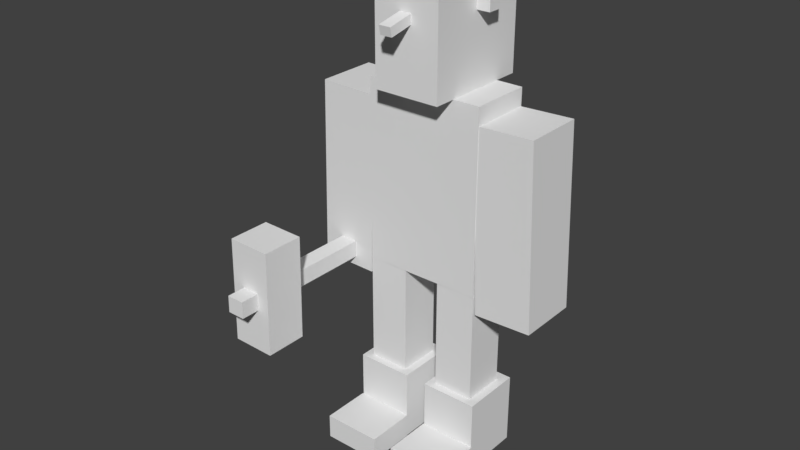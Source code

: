 # Source: castle_guard.blend  (saved by Blender 2.78.0; exported with 4.5.12 LTS)
import bpy
from mathutils import Matrix  # noqa: F401  (used for matrix-valued properties, if any)

bpy.ops.wm.read_factory_settings(use_empty=True)
scene = bpy.context.scene
scene.name = 'Scene'

# ---- collections
col_collection_1 = bpy.data.collections.new('Collection 1'); scene.collection.children.link(col_collection_1)

# ---- materials (node trees are filled in below, after node groups)
mat_material_001 = bpy.data.materials.new('Material.001')
mat_material_001.alpha_threshold = 0.0
mat_material_001.use_transparent_shadow = False
mat_material_001.roughness = 0.5

# ---- material node trees

# ---- world
world_world = bpy.data.worlds.new('World'); scene.world = world_world
world_world.color = (0.05088, 0.05088, 0.05088)
world_world.use_sun_shadow = False
world_world.sun_shadow_jitter_overblur = 0.0
world_world.cycles.sampling_method = 'MANUAL'

# ---- meshes
me_cube_020 = bpy.data.meshes.new('Cube.020')
me_cube_020.from_pydata([(-0.5681, -0.6333, -1.038), (-0.5681, -0.6333, 1.038), (-0.5681, 0.6333, -1.038), (-0.5681, 0.6333, 1.038), (0.5681, -0.6333, -1.038), (0.5681, -0.6333, 1.038), (0.5681, 0.6333, -1.038), (0.5681, 0.6333, 1.038)], [], [(1, 3, 2, 0), (3, 7, 6, 2), (7, 5, 4, 6), (5, 1, 0, 4), (0, 2, 6, 4), (5, 7, 3, 1)])
_uv = me_cube_020.uv_layers.new(name='UVMap')
_uv.uv.foreach_set('vector', [0.2029, 0.4373, 0.1879, 0.4373, 0.1879, 0.3756, 0.2029, 0.3756, 0.2349, 0.3756, 0.2499, 0.3756, 0.2499, 0.4373, 0.2349, 0.4373, 0.2343, 0.4373, 0.2192, 0.4373, 0.2192, 0.3756, 0.2343, 0.3756, 0.2036, 0.3756, 0.2186, 0.3756, 0.2186, 0.4373, 0.2036, 0.4373, 0.2192, 0.4384, 0.2343, 0.4384, 0.2343, 0.4686, 0.2192, 0.4686, 0.2036, 0.4381, 0.2186, 0.4381, 0.2186, 0.4686, 0.2036, 0.4686])
me_cube_020.use_remesh_preserve_volume = False
me_cube_020.use_remesh_preserve_attributes = False
me_cube_020.use_mirror_vertex_groups = False
me_cube_020.update()
me_cube_019 = bpy.data.meshes.new('Cube.019')
me_cube_019.from_pydata([(-2.801, -2.387, -1.187), (-2.801, -2.387, 1.187), (-2.801, 2.387, -1.187), (-2.801, 2.387, 1.187), (2.801, -2.387, -1.187), (2.801, -2.387, 1.187), (2.801, 2.387, -1.187), (2.801, 2.387, 1.187)], [], [(1, 3, 2, 0), (3, 7, 6, 2), (7, 5, 4, 6), (5, 1, 0, 4), (0, 2, 6, 4), (5, 7, 3, 1)])
_uv = me_cube_019.uv_layers.new(name='UVMap')
_uv.uv.foreach_set('vector', [0.7967, 0.6247, 0.7505, 0.6247, 0.7505, 0.5634, 0.7967, 0.5634, 0.9684, 0.6247, 0.9068, 0.6247, 0.9068, 0.5634, 0.9684, 0.5634, 0.9059, 0.6247, 0.86, 0.6247, 0.86, 0.5634, 0.9059, 0.5634, 0.8592, 0.6247, 0.7975, 0.6247, 0.7975, 0.5634, 0.8592, 0.5634, 0.9213, 0.7177, 0.8596, 0.7177, 0.8596, 0.6267, 0.9213, 0.6267, 0.8585, 0.6261, 0.8585, 0.7182, 0.7978, 0.7182, 0.7978, 0.6261])
me_cube_019.use_remesh_preserve_volume = False
me_cube_019.use_remesh_preserve_attributes = False
me_cube_019.use_mirror_vertex_groups = False
me_cube_019.update()
me_cube_018 = bpy.data.meshes.new('Cube.018')
me_cube_018.from_pydata([(-1.317, -1.417, -1.67), (-1.317, -1.417, 1.67), (-1.317, 1.417, -1.67), (-1.317, 1.417, 1.67), (1.317, -1.417, -1.67), (1.317, -1.417, 1.67), (1.317, 1.417, -1.67), (1.317, 1.417, 1.67)], [], [(1, 3, 2, 0), (3, 7, 6, 2), (7, 5, 4, 6), (5, 1, 0, 4), (0, 2, 6, 4), (5, 7, 3, 1)])
_uv = me_cube_018.uv_layers.new(name='UVMap')
_uv.uv.foreach_set('vector', [0.8125, 0.8741, 0.7508, 0.8741, 0.7508, 0.7194, 0.8125, 0.7194, 0.9999, 0.8747, 0.9382, 0.8747, 0.9382, 0.72, 0.9999, 0.72, 0.9375, 0.8741, 0.8757, 0.8741, 0.8757, 0.7194, 0.9375, 0.7194, 0.8748, 0.8741, 0.8131, 0.8741, 0.8131, 0.7194, 0.8748, 0.7194, 0.9371, 0.9991, 0.8754, 0.9991, 0.8754, 0.8764, 0.9371, 0.8764, 0.8748, 0.9991, 0.8131, 0.9991, 0.8131, 0.8764, 0.8748, 0.8764])
me_cube_018.materials.append(mat_material_001)
me_cube_018.use_remesh_preserve_volume = False
me_cube_018.use_remesh_preserve_attributes = False
me_cube_018.use_mirror_vertex_groups = False
me_cube_018.update()
me_cube_017 = bpy.data.meshes.new('Cube.017')
me_cube_017.from_pydata([(0.2074, 0.219, -0.9221), (0.2074, -0.219, -0.9221), (-0.2074, -0.219, -0.9221), (-0.2074, 0.219, -0.9221), (0.2074, 0.219, 0.9221), (0.2074, -0.219, 0.9221), (-0.2074, -0.219, 0.9221), (-0.2074, 0.219, 0.9221)], [], [(0, 1, 2, 3), (4, 7, 6, 5), (0, 4, 5, 1), (1, 5, 6, 2), (2, 6, 7, 3), (4, 0, 3, 7)])
_uv = me_cube_017.uv_layers.new(name='UVMap')
_uv.uv.foreach_set('vector', [0.0928, 0.3766, 0.0928, 0.4676, 0.04775, 0.4676, 0.04775, 0.3766, 0.0928, 0.3756, 0.0928, 0.4676, 0.04775, 0.4676, 0.04775, 0.3756, 0.1396, 0.000585, 0.1396, 0.3731, 0.0945, 0.3731, 0.0945, 0.000585, 0.0928, 0.000585, 0.0928, 0.3731, 0.04775, 0.3731, 0.04775, 0.000585, 0.04604, 0.000585, 0.04604, 0.3731, 0.0009947, 0.3731, 0.0009947, 0.000585, 0.1863, 0.000585, 0.1863, 0.3731, 0.1413, 0.3731, 0.1413, 0.000585])
me_cube_017.materials.append(None)
me_cube_017.use_remesh_preserve_volume = False
me_cube_017.use_remesh_preserve_attributes = False
me_cube_017.use_mirror_vertex_groups = False
me_cube_017.update()
me_cube_016 = bpy.data.meshes.new('Cube.016')
me_cube_016.from_pydata([(0.2908, 0.3097, -0.9182), (0.2946, -0.3097, -0.9182), (-0.2908, -0.3097, -0.9182), (-0.2946, 0.3097, -0.9182), (0.2908, 0.3097, 0.9182), (0.2946, -0.3097, 0.9182), (-0.2908, -0.3097, 0.9182), (-0.2946, 0.3097, 0.9182)], [], [(0, 1, 2, 3), (4, 7, 6, 5), (0, 4, 5, 1), (1, 5, 6, 2), (2, 6, 7, 3), (4, 0, 3, 7)])
_uv = me_cube_016.uv_layers.new(name='UVMap')
_uv.uv.foreach_set('vector', [0.937, 0.3765, 0.937, 0.4985, 0.876, 0.4985, 0.876, 0.3765, 0.8737, 0.3757, 0.8737, 0.4993, 0.8127, 0.4993, 0.8127, 0.3757, 0.9374, 0.0006781, 0.9374, 0.3743, 0.8764, 0.3743, 0.8764, 0.0006781, 0.8745, 0.0006781, 0.8745, 0.3743, 0.8135, 0.3743, 0.8135, 0.0006781, 0.8116, 0.0006781, 0.8116, 0.3743, 0.7506, 0.3743, 0.7506, 0.0006781, 0.9385, 0.3743, 0.9385, 0.0006781, 0.9995, 0.0006781, 0.9995, 0.3743])
me_cube_016.materials.append(None)
me_cube_016.use_remesh_preserve_volume = False
me_cube_016.use_remesh_preserve_attributes = False
me_cube_016.use_mirror_vertex_groups = False
me_cube_016.update()
me_cube_014 = bpy.data.meshes.new('Cube.014')
me_cube_014.from_pydata([(0.2148, 0.2109, -0.5307), (0.2148, -0.2109, -0.5307), (-0.2148, -0.2109, -0.5307), (-0.2148, 0.2109, -0.5307), (0.2148, 0.2109, 0.5307), (0.2148, -0.2109, 0.5307), (-0.2148, -0.2109, 0.5307), (-0.2148, 0.2109, 0.5307)], [], [(0, 1, 2, 3), (4, 7, 6, 5), (0, 4, 5, 1), (1, 5, 6, 2), (2, 6, 7, 3), (4, 0, 3, 7)])
_uv = me_cube_014.uv_layers.new(name='UVMap')
_uv.uv.foreach_set('vector', [0.2821, 0.3108, 0.2821, 0.2192, 0.3279, 0.2192, 0.3279, 0.3108, 0.2353, 0.3108, 0.2353, 0.2205, 0.2811, 0.2205, 0.2811, 0.3108, 0.2825, 0.2165, 0.2825, 0.0003233, 0.3284, 0.0003233, 0.3284, 0.2165, 0.2353, 0.2165, 0.2353, 0.0003233, 0.2811, 0.0003233, 0.2811, 0.2165, 0.1884, 0.2165, 0.1884, 0.0003233, 0.2342, 0.0003233, 0.2342, 0.2165, 0.3289, 0.2165, 0.3289, 0.0003233, 0.3747, 0.0003233, 0.3747, 0.2165])
me_cube_014.materials.append(None)
me_cube_014.use_remesh_preserve_volume = False
me_cube_014.use_remesh_preserve_attributes = False
me_cube_014.use_mirror_vertex_groups = False
me_cube_014.update()
me_cube_009 = bpy.data.meshes.new('Cube.009')
me_cube_009.from_pydata([(0.6003, 0.3148, -0.9221), (0.6003, -0.3148, -0.9221), (-0.6003, -0.3148, -0.9221), (-0.6003, 0.3148, -0.9221), (0.6003, 0.3148, 0.9221), (0.6003, -0.3148, 0.9221), (-0.6003, -0.3148, 0.9221), (-0.6003, 0.3148, 0.9221)], [], [(0, 1, 2, 3), (4, 7, 6, 5), (0, 4, 5, 1), (1, 5, 6, 2), (2, 6, 7, 3), (4, 0, 3, 7)])
_uv = me_cube_009.uv_layers.new(name='UVMap')
_uv.uv.foreach_set('vector', [0.6868, 0.3768, 0.6868, 0.4977, 0.563, 0.4977, 0.563, 0.3768, 0.5624, 0.4978, 0.4384, 0.4978, 0.4384, 0.3767, 0.5624, 0.3767, 0.6242, 0.000117, 0.6242, 0.3724, 0.5634, 0.3724, 0.5634, 0.000117, 0.5622, 0.000117, 0.5622, 0.3724, 0.4384, 0.3724, 0.4384, 0.000117, 0.4367, 0.000117, 0.4367, 0.3724, 0.3759, 0.3724, 0.3759, 0.000117, 0.6259, 0.3724, 0.6259, 0.000117, 0.7497, 0.000117, 0.7497, 0.3724])
me_cube_009.materials.append(None)
me_cube_009.use_remesh_preserve_volume = False
me_cube_009.use_remesh_preserve_attributes = False
me_cube_009.use_mirror_vertex_groups = False
me_cube_009.update()
me_cube_008 = bpy.data.meshes.new('Cube.008')
me_cube_008.from_pydata([(-0.336, -0.5512, -0.6756), (-0.336, -0.5512, 0.6756), (-0.336, 0.5512, -0.6756), (-0.336, 0.5512, 0.6756), (0.336, -0.5512, -0.6756), (0.336, -0.5512, 0.6756), (0.336, 0.5512, -0.6756), (0.336, 0.5512, 0.6756)], [], [(1, 3, 2, 0), (3, 7, 6, 2), (7, 5, 4, 6), (5, 1, 0, 4), (0, 2, 6, 4), (5, 7, 3, 1)])
_uv = me_cube_008.uv_layers.new(name='UVMap')
_uv.uv.foreach_set('vector', [0.1085, 0.7807, 0.0006142, 0.7807, 0.0006142, 0.5007, 0.1085, 0.5007, 0.3435, 0.7807, 0.2815, 0.7807, 0.2815, 0.5007, 0.3435, 0.5007, 0.2803, 0.7807, 0.173, 0.7807, 0.173, 0.5007, 0.2803, 0.5007, 0.1718, 0.7807, 0.1097, 0.7807, 0.1097, 0.5007, 0.1718, 0.5007, 0.2343, 0.9992, 0.1724, 0.9992, 0.1724, 0.7824, 0.2343, 0.7824, 0.1715, 0.7833, 0.1715, 0.9996, 0.11, 0.9996, 0.11, 0.7833])
me_cube_008.use_remesh_preserve_volume = False
me_cube_008.use_remesh_preserve_attributes = False
me_cube_008.use_mirror_vertex_groups = False
me_cube_008.update()
me_cube_006 = bpy.data.meshes.new('Cube.006')
me_cube_006.from_pydata([(-0.5681, -0.6333, -1.038), (-0.5681, -0.6333, 1.038), (-0.5681, 0.6333, -1.038), (-0.5681, 0.6333, 1.038), (0.5681, -0.6333, -1.038), (0.5681, -0.6333, 1.038), (0.5681, 0.6333, -1.038), (0.5681, 0.6333, 1.038)], [], [(1, 3, 2, 0), (3, 7, 6, 2), (7, 5, 4, 6), (5, 1, 0, 4), (0, 2, 6, 4), (5, 7, 3, 1)])
_uv = me_cube_006.uv_layers.new(name='UVMap')
_uv.uv.foreach_set('vector', [0.2029, 0.4373, 0.1879, 0.4373, 0.1879, 0.3756, 0.2029, 0.3756, 0.2349, 0.3756, 0.2499, 0.3756, 0.2499, 0.4373, 0.2349, 0.4373, 0.2343, 0.4373, 0.2192, 0.4373, 0.2192, 0.3756, 0.2343, 0.3756, 0.2036, 0.3756, 0.2186, 0.3756, 0.2186, 0.4373, 0.2036, 0.4373, 0.2192, 0.4384, 0.2343, 0.4384, 0.2343, 0.4686, 0.2192, 0.4686, 0.2036, 0.4381, 0.2186, 0.4381, 0.2186, 0.4686, 0.2036, 0.4686])
me_cube_006.use_remesh_preserve_volume = False
me_cube_006.use_remesh_preserve_attributes = False
me_cube_006.use_mirror_vertex_groups = False
me_cube_006.update()
me_cube_005 = bpy.data.meshes.new('Cube.005')
me_cube_005.from_pydata([(-2.134, -7.948, -1.608), (-2.134, -7.948, 1.608), (-2.134, 7.948, -1.608), (-2.134, 7.948, 1.608), (2.134, -7.948, -1.608), (2.134, -7.948, 1.608), (2.134, 7.948, -1.608), (2.134, 7.948, 1.608)], [], [(1, 3, 2, 0), (3, 7, 6, 2), (7, 5, 4, 6), (5, 1, 0, 4), (0, 2, 6, 4), (5, 7, 3, 1)])
_uv = me_cube_005.uv_layers.new(name='UVMap')
_uv.uv.foreach_set('vector', [0.2966, 0.3747, 0.2502, 0.3747, 0.2502, 0.3439, 0.2966, 0.3439, 0.3596, 0.344, 0.3749, 0.344, 0.3749, 0.3748, 0.3596, 0.3748, 0.3591, 0.3747, 0.3128, 0.3747, 0.3128, 0.3439, 0.3591, 0.3439, 0.2971, 0.3439, 0.3124, 0.3439, 0.3124, 0.3747, 0.2971, 0.3747, 0.328, 0.376, 0.328, 0.4684, 0.3129, 0.4684, 0.3129, 0.376, 0.3124, 0.3759, 0.3124, 0.4685, 0.2971, 0.4685, 0.2971, 0.3759])
_ca = me_cube_005.color_attributes.new('Col', 'BYTE_COLOR', 'CORNER')
_ca.data.foreach_set('color', [1.0, 1.0, 1.0, 1.0, 1.0, 1.0, 1.0, 1.0, 1.0, 1.0, 1.0, 1.0, 1.0, 1.0, 1.0, 1.0, 1.0, 1.0, 1.0, 1.0, 1.0, 1.0, 1.0, 1.0, 1.0, 1.0, 1.0, 1.0, 1.0, 1.0, 1.0, 1.0, 1.0, 1.0, 1.0, 1.0, 1.0, 1.0, 1.0, 1.0, 1.0, 1.0, 1.0, 1.0, 1.0, 1.0, 1.0, 1.0, 1.0, 1.0, 1.0, 1.0, 1.0, 1.0, 1.0, 1.0, 1.0, 1.0, 1.0, 1.0, 1.0, 1.0, 1.0, 1.0, 1.0, 1.0, 1.0, 1.0, 1.0, 1.0, 1.0, 1.0, 1.0, 1.0, 1.0, 1.0, 1.0, 1.0, 1.0, 1.0, 1.0, 1.0, 1.0, 1.0, 1.0, 1.0, 1.0, 1.0, 1.0, 1.0, 1.0, 1.0, 1.0, 1.0, 1.0, 1.0])
me_cube_005.use_remesh_preserve_volume = False
me_cube_005.use_remesh_preserve_attributes = False
me_cube_005.use_mirror_vertex_groups = False
me_cube_005.update()
me_cube_002 = bpy.data.meshes.new('Cube.002')
me_cube_002.from_pydata([(-0.8948, -11.9, -0.8718), (-0.8948, -11.9, 0.8718), (-0.8948, 11.9, -0.8718), (-0.8948, 11.9, 0.8718), (0.8948, -11.9, -0.8718), (0.8948, -11.9, 0.8718), (0.8948, 11.9, -0.8718), (0.8948, 11.9, 0.8718)], [], [(1, 3, 2, 0), (3, 7, 6, 2), (7, 5, 4, 6), (5, 1, 0, 4), (0, 2, 6, 4), (5, 7, 3, 1)])
_uv = me_cube_002.uv_layers.new(name='UVMap')
_uv.uv.foreach_set('vector', [0.6093, 0.5624, 0.3751, 0.5624, 0.3751, 0.5001, 0.6093, 0.5001, 0.9061, 0.5612, 0.8913, 0.5612, 0.8913, 0.5015, 0.9061, 0.5015, 0.8906, 0.5624, 0.6252, 0.5624, 0.6252, 0.5001, 0.8906, 0.5001, 0.625, 0.5624, 0.6095, 0.5624, 0.6095, 0.5001, 0.625, 0.5001, 0.6403, 0.5632, 0.6403, 0.999, 0.6252, 0.999, 0.6252, 0.5632, 0.6245, 0.5643, 0.6245, 0.9995, 0.6101, 0.9995, 0.6101, 0.5643])
me_cube_002.use_remesh_preserve_volume = False
me_cube_002.use_remesh_preserve_attributes = False
me_cube_002.use_mirror_vertex_groups = False
me_cube_002.update()
me_cube_001 = bpy.data.meshes.new('Cube.001')
me_cube_001.from_pydata([(-1.317, -1.417, -1.67), (-1.317, -1.417, 1.67), (-1.317, 1.417, -1.67), (-1.317, 1.417, 1.67), (1.317, -1.417, -1.67), (1.317, -1.417, 1.67), (1.317, 1.417, -1.67), (1.317, 1.417, 1.67)], [], [(1, 3, 2, 0), (3, 7, 6, 2), (7, 5, 4, 6), (5, 1, 0, 4), (0, 2, 6, 4), (5, 7, 3, 1)])
_uv = me_cube_001.uv_layers.new(name='UVMap')
_uv.uv.foreach_set('vector', [0.8125, 0.8741, 0.7508, 0.8741, 0.7508, 0.7194, 0.8125, 0.7194, 0.9999, 0.8747, 0.9382, 0.8747, 0.9382, 0.72, 0.9999, 0.72, 0.9375, 0.8741, 0.8757, 0.8741, 0.8757, 0.7194, 0.9375, 0.7194, 0.8748, 0.8741, 0.8131, 0.8741, 0.8131, 0.7194, 0.8748, 0.7194, 0.9371, 0.9991, 0.8754, 0.9991, 0.8754, 0.8764, 0.9371, 0.8764, 0.8748, 0.9991, 0.8131, 0.9991, 0.8131, 0.8764, 0.8748, 0.8764])
me_cube_001.materials.append(mat_material_001)
me_cube_001.use_remesh_preserve_volume = False
me_cube_001.use_remesh_preserve_attributes = False
me_cube_001.use_mirror_vertex_groups = False
me_cube_001.update()
me_cube_015 = bpy.data.meshes.new('Cube.015')
me_cube_015.from_pydata([(-2.801, -2.387, -1.187), (-2.801, -2.387, 1.187), (-2.801, 2.387, -1.187), (-2.801, 2.387, 1.187), (2.801, -2.387, -1.187), (2.801, -2.387, 1.187), (2.801, 2.387, -1.187), (2.801, 2.387, 1.187)], [], [(1, 3, 2, 0), (3, 7, 6, 2), (7, 5, 4, 6), (5, 1, 0, 4), (0, 2, 6, 4), (5, 7, 3, 1)])
_uv = me_cube_015.uv_layers.new(name='UVMap')
_uv.uv.foreach_set('vector', [0.7967, 0.6247, 0.7505, 0.6247, 0.7505, 0.5634, 0.7967, 0.5634, 0.9684, 0.6247, 0.9068, 0.6247, 0.9068, 0.5634, 0.9684, 0.5634, 0.9059, 0.6247, 0.86, 0.6247, 0.86, 0.5634, 0.9059, 0.5634, 0.8592, 0.6247, 0.7975, 0.6247, 0.7975, 0.5634, 0.8592, 0.5634, 0.9213, 0.7177, 0.8596, 0.7177, 0.8596, 0.6267, 0.9213, 0.6267, 0.8585, 0.6261, 0.8585, 0.7182, 0.7978, 0.7182, 0.7978, 0.6261])
me_cube_015.use_remesh_preserve_volume = False
me_cube_015.use_remesh_preserve_attributes = False
me_cube_015.use_mirror_vertex_groups = False
me_cube_015.update()
me_cube_012 = bpy.data.meshes.new('Cube.012')
me_cube_012.from_pydata([(0.2074, 0.219, -0.9221), (0.2074, -0.219, -0.9221), (-0.2074, -0.219, -0.9221), (-0.2074, 0.219, -0.9221), (0.2074, 0.219, 0.9221), (0.2074, -0.219, 0.9221), (-0.2074, -0.219, 0.9221), (-0.2074, 0.219, 0.9221)], [], [(0, 1, 2, 3), (4, 7, 6, 5), (0, 4, 5, 1), (1, 5, 6, 2), (2, 6, 7, 3), (4, 0, 3, 7)])
_uv = me_cube_012.uv_layers.new(name='UVMap')
_uv.uv.foreach_set('vector', [0.0928, 0.3766, 0.0928, 0.4676, 0.04775, 0.4676, 0.04775, 0.3766, 0.0928, 0.3756, 0.0928, 0.4676, 0.04775, 0.4676, 0.04775, 0.3756, 0.1396, 0.000585, 0.1396, 0.3731, 0.0945, 0.3731, 0.0945, 0.000585, 0.0928, 0.000585, 0.0928, 0.3731, 0.04775, 0.3731, 0.04775, 0.000585, 0.04604, 0.000585, 0.04604, 0.3731, 0.0009947, 0.3731, 0.0009947, 0.000585, 0.1863, 0.000585, 0.1863, 0.3731, 0.1413, 0.3731, 0.1413, 0.000585])
me_cube_012.materials.append(None)
me_cube_012.use_remesh_preserve_volume = False
me_cube_012.use_remesh_preserve_attributes = False
me_cube_012.use_mirror_vertex_groups = False
me_cube_012.update()
me_cube_007 = bpy.data.meshes.new('Cube.007')
me_cube_007.from_pydata([(0.2908, 0.3097, -0.9182), (0.2946, -0.3097, -0.9182), (-0.2908, -0.3097, -0.9182), (-0.2946, 0.3097, -0.9182), (0.2908, 0.3097, 0.9182), (0.2946, -0.3097, 0.9182), (-0.2908, -0.3097, 0.9182), (-0.2946, 0.3097, 0.9182)], [], [(0, 1, 2, 3), (4, 7, 6, 5), (0, 4, 5, 1), (1, 5, 6, 2), (2, 6, 7, 3), (4, 0, 3, 7)])
_uv = me_cube_007.uv_layers.new(name='UVMap')
_uv.uv.foreach_set('vector', [0.937, 0.3765, 0.937, 0.4985, 0.876, 0.4985, 0.876, 0.3765, 0.8737, 0.3757, 0.8737, 0.4993, 0.8127, 0.4993, 0.8127, 0.3757, 0.9374, 0.0006781, 0.9374, 0.3743, 0.8764, 0.3743, 0.8764, 0.0006781, 0.8745, 0.0006781, 0.8745, 0.3743, 0.8135, 0.3743, 0.8135, 0.0006781, 0.8116, 0.0006781, 0.8116, 0.3743, 0.7506, 0.3743, 0.7506, 0.0006781, 0.9385, 0.3743, 0.9385, 0.0006781, 0.9995, 0.0006781, 0.9995, 0.3743])
me_cube_007.materials.append(None)
me_cube_007.use_remesh_preserve_volume = False
me_cube_007.use_remesh_preserve_attributes = False
me_cube_007.use_mirror_vertex_groups = False
me_cube_007.update()
arm_armature = bpy.data.armatures.new('Armature')  # bones are not reproduced

# ---- objects
ob_armature = bpy.data.objects.new('Armature', arm_armature)
ob_ear_left = bpy.data.objects.new('Ear_Left', me_cube_020)
ob_shoe1right = bpy.data.objects.new('Shoe1Right', me_cube_019)
ob_shoe2right = bpy.data.objects.new('Shoe2Right', me_cube_018)
ob_leg_left = bpy.data.objects.new('Leg_Left', me_cube_017)
ob_arm_right = bpy.data.objects.new('Arm_Right', me_cube_016)
ob_hammer = bpy.data.objects.new('Hammer', me_cube_014)
ob_body = bpy.data.objects.new('Body', me_cube_009)
ob_head = bpy.data.objects.new('Head', me_cube_008)
ob_ear_right = bpy.data.objects.new('Ear_Right', me_cube_006)
ob_nose = bpy.data.objects.new('Nose', me_cube_005)
ob_handle = bpy.data.objects.new('Handle', me_cube_002)
ob_shoe2left = bpy.data.objects.new('Shoe2Left', me_cube_001)
ob_shoe1left = bpy.data.objects.new('Shoe1Left', me_cube_015)
ob_leg_right = bpy.data.objects.new('Leg_Right', me_cube_012)
ob_arm_left = bpy.data.objects.new('Arm_Left', me_cube_007)

# ---- transforms, parenting, visibility, modifiers, constraints
ob_armature.location = (0.0, 0.0, 1.874)
ob_armature.show_in_front = True
ob_armature.lineart.crease_threshold = 0.0
ob_ear_left.parent = ob_armature
ob_ear_left.matrix_parent_inverse = Matrix(((1.0, 0.0, 0.0, -0.0), (0.0, 1.0, 0.0, -0.0), (0.0, 0.0, 1.0, -1.874), (0.0, 0.0, 0.0, 1.0)))
ob_ear_left.location = (0.3996, 0.2086, 4.546)
ob_ear_left.scale = (0.1195, 0.1195, 0.1195)
ob_ear_left.lineart.crease_threshold = 0.0
_vg = ob_ear_left.vertex_groups.new(name='Body')
_vg = ob_ear_left.vertex_groups.new(name='Head')
_vg = ob_ear_left.vertex_groups.new(name='Ear_left')
_vg.add([0, 1, 2, 3, 4, 5, 6, 7], 1.0, 'REPLACE')
_vg = ob_ear_left.vertex_groups.new(name='Ear_Right')
_vg = ob_ear_left.vertex_groups.new(name='Nose')
_vg = ob_ear_left.vertex_groups.new(name='Arm_Right')
_vg = ob_ear_left.vertex_groups.new(name='Hammer')
_vg = ob_ear_left.vertex_groups.new(name='Arm_Left')
_vg = ob_ear_left.vertex_groups.new(name='Leg_Right')
_vg = ob_ear_left.vertex_groups.new(name='Leg_Left')
_m = ob_ear_left.modifiers.new('Armature', 'ARMATURE')
_m.object = ob_armature
ob_shoe1right.parent = ob_armature
ob_shoe1right.matrix_parent_inverse = Matrix(((1.0, 0.0, 0.0, -0.0), (0.0, 1.0, 0.0, -0.0), (0.0, 0.0, 1.0, -1.874), (0.0, 0.0, 0.0, 1.0)))
ob_shoe1right.location = (-0.3957, -0.4823, 0.1417)
ob_shoe1right.scale = (0.1057, 0.1057, 0.1057)
ob_shoe1right.lineart.crease_threshold = 0.0
_vg = ob_shoe1right.vertex_groups.new(name='Body')
_vg = ob_shoe1right.vertex_groups.new(name='Head')
_vg = ob_shoe1right.vertex_groups.new(name='Ear_left')
_vg = ob_shoe1right.vertex_groups.new(name='Ear_Right')
_vg = ob_shoe1right.vertex_groups.new(name='Nose')
_vg = ob_shoe1right.vertex_groups.new(name='Arm_Right')
_vg = ob_shoe1right.vertex_groups.new(name='Hammer')
_vg = ob_shoe1right.vertex_groups.new(name='Arm_Left')
_vg = ob_shoe1right.vertex_groups.new(name='Leg_Right')
_vg.add([0, 1, 2, 3, 4, 5, 6, 7], 1.0, 'REPLACE')
_vg = ob_shoe1right.vertex_groups.new(name='Leg_Left')
_m = ob_shoe1right.modifiers.new('Armature', 'ARMATURE')
_m.object = ob_armature
ob_shoe2right.parent = ob_armature
ob_shoe2right.matrix_parent_inverse = Matrix(((1.0, 0.0, 0.0, -0.0), (0.0, 1.0, 0.0, -0.0), (0.0, 0.0, 1.0, -1.874), (0.0, 0.0, 0.0, 1.0)))
ob_shoe2right.location = (-0.3938, 0.0797, 0.3809)
ob_shoe2right.scale = (0.2186, 0.2186, 0.2186)
ob_shoe2right.lineart.crease_threshold = 0.0
_vg = ob_shoe2right.vertex_groups.new(name='Body')
_vg = ob_shoe2right.vertex_groups.new(name='Head')
_vg = ob_shoe2right.vertex_groups.new(name='Ear_left')
_vg = ob_shoe2right.vertex_groups.new(name='Ear_Right')
_vg = ob_shoe2right.vertex_groups.new(name='Nose')
_vg = ob_shoe2right.vertex_groups.new(name='Arm_Right')
_vg = ob_shoe2right.vertex_groups.new(name='Hammer')
_vg = ob_shoe2right.vertex_groups.new(name='Arm_Left')
_vg = ob_shoe2right.vertex_groups.new(name='Leg_Right')
_vg.add([0, 1, 2, 3, 4, 5, 6, 7], 1.0, 'REPLACE')
_vg = ob_shoe2right.vertex_groups.new(name='Leg_Left')
_m = ob_shoe2right.modifiers.new('Armature', 'ARMATURE')
_m.object = ob_armature
ob_leg_left.parent = ob_armature
ob_leg_left.matrix_parent_inverse = Matrix(((1.0, 0.0, 0.0, -0.0), (0.0, 1.0, 0.0, -0.0), (0.0, 0.0, 1.0, -1.874), (0.0, 0.0, 0.0, 1.0)))
ob_leg_left.location = (0.396, 0.06444, 0.9467)
ob_leg_left.lock_rotations_4d = False
ob_leg_left.empty_display_type = 'ARROWS'
ob_leg_left.lineart.crease_threshold = 0.0
_vg = ob_leg_left.vertex_groups.new(name='Body')
_vg = ob_leg_left.vertex_groups.new(name='Head')
_vg = ob_leg_left.vertex_groups.new(name='Ear_left')
_vg = ob_leg_left.vertex_groups.new(name='Ear_Right')
_vg = ob_leg_left.vertex_groups.new(name='Nose')
_vg = ob_leg_left.vertex_groups.new(name='Arm_Right')
_vg = ob_leg_left.vertex_groups.new(name='Hammer')
_vg = ob_leg_left.vertex_groups.new(name='Arm_Left')
_vg = ob_leg_left.vertex_groups.new(name='Leg_Right')
_vg = ob_leg_left.vertex_groups.new(name='Leg_Left')
_vg.add([0, 1, 2, 3, 4, 5, 6, 7], 1.0, 'REPLACE')
_m = ob_leg_left.modifiers.new('Armature', 'ARMATURE')
_m.object = ob_armature
ob_arm_right.parent = ob_armature
ob_arm_right.matrix_parent_inverse = Matrix(((1.0, 0.0, 0.0, -0.0), (0.0, 1.0, 0.0, -0.0), (0.0, 0.0, 1.0, -1.874), (0.0, 0.0, 0.0, 1.0)))
ob_arm_right.location = (-0.8904, 0.1541, 2.625)
ob_arm_right.rotation_euler = (2.975e-11, 0.02104, 2.828e-09)
ob_arm_right.lock_rotations_4d = False
ob_arm_right.empty_display_type = 'ARROWS'
ob_arm_right.lineart.crease_threshold = 0.0
_vg = ob_arm_right.vertex_groups.new(name='Body')
_vg = ob_arm_right.vertex_groups.new(name='Head')
_vg = ob_arm_right.vertex_groups.new(name='Ear_left')
_vg = ob_arm_right.vertex_groups.new(name='Ear_Right')
_vg = ob_arm_right.vertex_groups.new(name='Nose')
_vg = ob_arm_right.vertex_groups.new(name='Arm_Right')
_vg.add([0, 1, 2, 3, 4, 5, 6, 7], 1.0, 'REPLACE')
_vg = ob_arm_right.vertex_groups.new(name='Hammer')
_vg = ob_arm_right.vertex_groups.new(name='Arm_Left')
_vg = ob_arm_right.vertex_groups.new(name='Leg_Right')
_vg = ob_arm_right.vertex_groups.new(name='Leg_Left')
_m = ob_arm_right.modifiers.new('Armature', 'ARMATURE')
_m.object = ob_armature
ob_hammer.parent = ob_armature
ob_hammer.matrix_parent_inverse = Matrix(((1.0, 0.0, 0.0, -0.0), (0.0, 1.0, 0.0, -0.0), (0.0, 0.0, 1.0, -1.874), (0.0, 0.0, 0.0, 1.0)))
ob_hammer.location = (-0.9049, -1.261, 1.896)
ob_hammer.rotation_euler = (2.975e-11, 0.02104, 2.828e-09)
ob_hammer.lock_rotations_4d = False
ob_hammer.empty_display_type = 'ARROWS'
ob_hammer.lineart.crease_threshold = 0.0
_vg = ob_hammer.vertex_groups.new(name='Body')
_vg = ob_hammer.vertex_groups.new(name='Head')
_vg = ob_hammer.vertex_groups.new(name='Ear_left')
_vg = ob_hammer.vertex_groups.new(name='Ear_Right')
_vg = ob_hammer.vertex_groups.new(name='Nose')
_vg = ob_hammer.vertex_groups.new(name='Arm_Right')
_vg = ob_hammer.vertex_groups.new(name='Hammer')
_vg.add([0, 1, 2, 3, 4, 5, 6, 7], 1.0, 'REPLACE')
_vg = ob_hammer.vertex_groups.new(name='Arm_Left')
_vg = ob_hammer.vertex_groups.new(name='Leg_Right')
_vg = ob_hammer.vertex_groups.new(name='Leg_Left')
_m = ob_hammer.modifiers.new('Armature', 'ARMATURE')
_m.object = ob_armature
ob_body.parent = ob_armature
ob_body.matrix_parent_inverse = Matrix(((1.0, 0.0, 0.0, -0.0), (0.0, 1.0, 0.0, -0.0), (0.0, 0.0, 1.0, -1.874), (0.0, 0.0, 0.0, 1.0)))
ob_body.location = (0.001654, 0.1552, 2.789)
ob_body.lock_rotations_4d = False
ob_body.empty_display_type = 'ARROWS'
ob_body.lineart.crease_threshold = 0.0
_vg = ob_body.vertex_groups.new(name='Body')
_vg.add([0, 1, 2, 3, 4, 5, 6, 7], 1.0, 'REPLACE')
_vg = ob_body.vertex_groups.new(name='Head')
_vg = ob_body.vertex_groups.new(name='Ear_left')
_vg = ob_body.vertex_groups.new(name='Ear_Right')
_vg = ob_body.vertex_groups.new(name='Nose')
_vg = ob_body.vertex_groups.new(name='Arm_Right')
_vg = ob_body.vertex_groups.new(name='Hammer')
_vg = ob_body.vertex_groups.new(name='Arm_Left')
_vg = ob_body.vertex_groups.new(name='Leg_Right')
_vg = ob_body.vertex_groups.new(name='Leg_Left')
_m = ob_body.modifiers.new('Armature', 'ARMATURE')
_m.object = ob_armature
ob_head.parent = ob_armature
ob_head.matrix_parent_inverse = Matrix(((1.0, 0.0, 0.0, -0.0), (0.0, 1.0, 0.0, -0.0), (0.0, 0.0, 1.0, -1.874), (0.0, 0.0, 0.0, 1.0)))
ob_head.location = (-0.003786, 0.1656, 4.386)
ob_head.lineart.crease_threshold = 0.0
_vg = ob_head.vertex_groups.new(name='Body')
_vg = ob_head.vertex_groups.new(name='Head')
_vg.add([0, 1, 2, 3, 4, 5, 6, 7], 1.0, 'REPLACE')
_vg = ob_head.vertex_groups.new(name='Ear_left')
_vg = ob_head.vertex_groups.new(name='Ear_Right')
_vg = ob_head.vertex_groups.new(name='Nose')
_vg = ob_head.vertex_groups.new(name='Arm_Right')
_vg = ob_head.vertex_groups.new(name='Hammer')
_vg = ob_head.vertex_groups.new(name='Arm_Left')
_vg = ob_head.vertex_groups.new(name='Leg_Right')
_vg = ob_head.vertex_groups.new(name='Leg_Left')
_m = ob_head.modifiers.new('Armature', 'ARMATURE')
_m.object = ob_armature
ob_ear_right.parent = ob_armature
ob_ear_right.matrix_parent_inverse = Matrix(((1.0, 0.0, 0.0, -0.0), (0.0, 1.0, 0.0, -0.0), (0.0, 0.0, 1.0, -1.874), (0.0, 0.0, 0.0, 1.0)))
ob_ear_right.location = (-0.4073, 0.2086, 4.546)
ob_ear_right.scale = (0.1195, 0.1195, 0.1195)
ob_ear_right.lineart.crease_threshold = 0.0
_vg = ob_ear_right.vertex_groups.new(name='Body')
_vg = ob_ear_right.vertex_groups.new(name='Head')
_vg = ob_ear_right.vertex_groups.new(name='Ear_left')
_vg = ob_ear_right.vertex_groups.new(name='Ear_Right')
_vg.add([0, 1, 2, 3, 4, 5, 6, 7], 1.0, 'REPLACE')
_vg = ob_ear_right.vertex_groups.new(name='Nose')
_vg = ob_ear_right.vertex_groups.new(name='Arm_Right')
_vg = ob_ear_right.vertex_groups.new(name='Hammer')
_vg = ob_ear_right.vertex_groups.new(name='Arm_Left')
_vg = ob_ear_right.vertex_groups.new(name='Leg_Right')
_vg = ob_ear_right.vertex_groups.new(name='Leg_Left')
_m = ob_ear_right.modifiers.new('Armature', 'ARMATURE')
_m.object = ob_armature
ob_nose.parent = ob_armature
ob_nose.matrix_parent_inverse = Matrix(((1.0, 0.0, 0.0, -0.0), (0.0, 1.0, 0.0, -0.0), (0.0, 0.0, 1.0, -1.874), (0.0, 0.0, 0.0, 1.0)))
ob_nose.location = (-0.009895, -0.4157, 4.398)
ob_nose.rotation_euler = (0.2038, 4.494e-17, 4.595e-18)
ob_nose.scale = (0.02866, 0.02866, 0.02866)
ob_nose.lineart.crease_threshold = 0.0
_vg = ob_nose.vertex_groups.new(name='Body')
_vg = ob_nose.vertex_groups.new(name='Head')
_vg = ob_nose.vertex_groups.new(name='Ear_left')
_vg = ob_nose.vertex_groups.new(name='Ear_Right')
_vg = ob_nose.vertex_groups.new(name='Nose')
_vg.add([0, 1, 2, 3, 4, 5, 6, 7], 1.0, 'REPLACE')
_vg = ob_nose.vertex_groups.new(name='Arm_Right')
_vg = ob_nose.vertex_groups.new(name='Hammer')
_vg = ob_nose.vertex_groups.new(name='Arm_Left')
_vg = ob_nose.vertex_groups.new(name='Leg_Right')
_vg = ob_nose.vertex_groups.new(name='Leg_Left')
_m = ob_nose.modifiers.new('Armature', 'ARMATURE')
_m.object = ob_armature
ob_handle.parent = ob_armature
ob_handle.matrix_parent_inverse = Matrix(((1.0, 0.0, 0.0, -0.0), (0.0, 1.0, 0.0, -0.0), (0.0, 0.0, 1.0, -1.874), (0.0, 0.0, 0.0, 1.0)))
ob_handle.location = (-0.9053, -0.4973, 1.885)
ob_handle.rotation_euler = (2.975e-11, 0.02104, 2.828e-09)
ob_handle.scale = (0.09774, 0.09774, 0.09774)
ob_handle.lineart.crease_threshold = 0.0
_vg = ob_handle.vertex_groups.new(name='Body')
_vg = ob_handle.vertex_groups.new(name='Head')
_vg = ob_handle.vertex_groups.new(name='Ear_left')
_vg = ob_handle.vertex_groups.new(name='Ear_Right')
_vg = ob_handle.vertex_groups.new(name='Nose')
_vg = ob_handle.vertex_groups.new(name='Arm_Right')
_vg = ob_handle.vertex_groups.new(name='Hammer')
_vg.add([0, 1, 2, 3, 4, 5, 6, 7], 1.0, 'REPLACE')
_vg = ob_handle.vertex_groups.new(name='Arm_Left')
_vg = ob_handle.vertex_groups.new(name='Leg_Right')
_vg = ob_handle.vertex_groups.new(name='Leg_Left')
_m = ob_handle.modifiers.new('Armature', 'ARMATURE')
_m.object = ob_armature
ob_shoe2left.parent = ob_armature
ob_shoe2left.matrix_parent_inverse = Matrix(((1.0, 0.0, 0.0, -0.0), (0.0, 1.0, 0.0, -0.0), (0.0, 0.0, 1.0, -1.874), (0.0, 0.0, 0.0, 1.0)))
ob_shoe2left.location = (0.4036, 0.0797, 0.3809)
ob_shoe2left.scale = (0.2186, 0.2186, 0.2186)
ob_shoe2left.lineart.crease_threshold = 0.0
_vg = ob_shoe2left.vertex_groups.new(name='Body')
_vg = ob_shoe2left.vertex_groups.new(name='Head')
_vg = ob_shoe2left.vertex_groups.new(name='Ear_left')
_vg = ob_shoe2left.vertex_groups.new(name='Ear_Right')
_vg = ob_shoe2left.vertex_groups.new(name='Nose')
_vg = ob_shoe2left.vertex_groups.new(name='Arm_Right')
_vg = ob_shoe2left.vertex_groups.new(name='Hammer')
_vg = ob_shoe2left.vertex_groups.new(name='Arm_Left')
_vg = ob_shoe2left.vertex_groups.new(name='Leg_Right')
_vg = ob_shoe2left.vertex_groups.new(name='Leg_Left')
_vg.add([0, 1, 2, 3, 4, 5, 6, 7], 1.0, 'REPLACE')
_m = ob_shoe2left.modifiers.new('Armature', 'ARMATURE')
_m.object = ob_armature
ob_shoe1left.parent = ob_armature
ob_shoe1left.matrix_parent_inverse = Matrix(((1.0, 0.0, 0.0, -0.0), (0.0, 1.0, 0.0, -0.0), (0.0, 0.0, 1.0, -1.874), (0.0, 0.0, 0.0, 1.0)))
ob_shoe1left.location = (0.4038, -0.4823, 0.1417)
ob_shoe1left.scale = (0.1057, 0.1057, 0.1057)
ob_shoe1left.lineart.crease_threshold = 0.0
_vg = ob_shoe1left.vertex_groups.new(name='Body')
_vg = ob_shoe1left.vertex_groups.new(name='Head')
_vg = ob_shoe1left.vertex_groups.new(name='Ear_left')
_vg = ob_shoe1left.vertex_groups.new(name='Ear_Right')
_vg = ob_shoe1left.vertex_groups.new(name='Nose')
_vg = ob_shoe1left.vertex_groups.new(name='Arm_Right')
_vg = ob_shoe1left.vertex_groups.new(name='Hammer')
_vg = ob_shoe1left.vertex_groups.new(name='Arm_Left')
_vg = ob_shoe1left.vertex_groups.new(name='Leg_Right')
_vg = ob_shoe1left.vertex_groups.new(name='Leg_Left')
_vg.add([0, 1, 2, 3, 4, 5, 6, 7], 1.0, 'REPLACE')
_m = ob_shoe1left.modifiers.new('Armature', 'ARMATURE')
_m.object = ob_armature
ob_leg_right.parent = ob_armature
ob_leg_right.matrix_parent_inverse = Matrix(((1.0, 0.0, 0.0, -0.0), (0.0, 1.0, 0.0, -0.0), (0.0, 0.0, 1.0, -1.874), (0.0, 0.0, 0.0, 1.0)))
ob_leg_right.location = (-0.3957, 0.06444, 0.9467)
ob_leg_right.lock_rotations_4d = False
ob_leg_right.empty_display_type = 'ARROWS'
ob_leg_right.lineart.crease_threshold = 0.0
_vg = ob_leg_right.vertex_groups.new(name='Body')
_vg = ob_leg_right.vertex_groups.new(name='Head')
_vg = ob_leg_right.vertex_groups.new(name='Ear_left')
_vg = ob_leg_right.vertex_groups.new(name='Ear_Right')
_vg = ob_leg_right.vertex_groups.new(name='Nose')
_vg = ob_leg_right.vertex_groups.new(name='Arm_Right')
_vg = ob_leg_right.vertex_groups.new(name='Hammer')
_vg = ob_leg_right.vertex_groups.new(name='Arm_Left')
_vg = ob_leg_right.vertex_groups.new(name='Leg_Right')
_vg.add([0, 1, 2, 3, 4, 5, 6, 7], 1.0, 'REPLACE')
_vg = ob_leg_right.vertex_groups.new(name='Leg_Left')
_m = ob_leg_right.modifiers.new('Armature', 'ARMATURE')
_m.object = ob_armature
ob_arm_left.parent = ob_armature
ob_arm_left.matrix_parent_inverse = Matrix(((1.0, 0.0, 0.0, -0.0), (0.0, 1.0, 0.0, -0.0), (0.0, 0.0, 1.0, -1.874), (0.0, 0.0, 0.0, 1.0)))
ob_arm_left.location = (0.8886, 0.1541, 2.625)
ob_arm_left.rotation_euler = (8.697e-11, -0.03597, -4.835e-09)
ob_arm_left.lock_rotations_4d = False
ob_arm_left.empty_display_type = 'ARROWS'
ob_arm_left.lineart.crease_threshold = 0.0
_vg = ob_arm_left.vertex_groups.new(name='Body')
_vg = ob_arm_left.vertex_groups.new(name='Head')
_vg = ob_arm_left.vertex_groups.new(name='Ear_left')
_vg = ob_arm_left.vertex_groups.new(name='Ear_Right')
_vg = ob_arm_left.vertex_groups.new(name='Nose')
_vg = ob_arm_left.vertex_groups.new(name='Arm_Right')
_vg = ob_arm_left.vertex_groups.new(name='Hammer')
_vg = ob_arm_left.vertex_groups.new(name='Arm_Left')
_vg.add([0, 1, 2, 3, 4, 5, 6, 7], 1.0, 'REPLACE')
_vg = ob_arm_left.vertex_groups.new(name='Leg_Right')
_vg = ob_arm_left.vertex_groups.new(name='Leg_Left')
_m = ob_arm_left.modifiers.new('Armature', 'ARMATURE')
_m.object = ob_armature

# ---- collection membership
col_collection_1.objects.link(ob_armature)
col_collection_1.objects.link(ob_ear_left)
col_collection_1.objects.link(ob_shoe1right)
col_collection_1.objects.link(ob_shoe2right)
col_collection_1.objects.link(ob_leg_left)
col_collection_1.objects.link(ob_arm_right)
col_collection_1.objects.link(ob_hammer)
col_collection_1.objects.link(ob_body)
col_collection_1.objects.link(ob_head)
col_collection_1.objects.link(ob_ear_right)
col_collection_1.objects.link(ob_nose)
col_collection_1.objects.link(ob_handle)
col_collection_1.objects.link(ob_shoe2left)
col_collection_1.objects.link(ob_shoe1left)
col_collection_1.objects.link(ob_leg_right)
col_collection_1.objects.link(ob_arm_left)

# ---- scene / render settings (as saved in the file)
scene.frame_start = 0; scene.frame_end = 80; scene.frame_set(0)
scene.render.engine = 'BLENDER_EEVEE_NEXT'
scene.render.resolution_percentage = 50
scene.render.dither_intensity = 0.0
scene.cycles.use_denoising = False
scene.cycles.samples = 128
scene.cycles.sampling_pattern = 'TABULATED_SOBOL'
scene.cycles.light_sampling_threshold = 0.0
scene.cycles.use_adaptive_sampling = False
scene.cycles.use_light_tree = False
scene.cycles.blur_glossy = 0.0
scene.cycles.sample_clamp_indirect = 0.0
scene.view_settings.view_transform = 'Standard'
bpy.context.view_layer.update()

# ---- added for rendering (the .blend has no active camera and no usable light): camera, sun
cam_auto = bpy.data.cameras.new('AutoCamera')
cam_auto.lens = 50.0
cam_auto.sensor_width = 36.0
cam_auto.clip_end = 1000.0
ob_auto_camera = bpy.data.objects.new('AutoCamera', cam_auto)
scene.collection.objects.link(ob_auto_camera)
ob_auto_camera.location = (5.63113, -7.22188, 7.03874)
ob_auto_camera.rotation_euler = (1.09748, -7.21219e-08, 0.694738)
scene.camera = ob_auto_camera
light_auto_sun = bpy.data.lights.new('AutoSun', 'SUN')
light_auto_sun.energy = 3.0
light_auto_sun.angle = 0.0523599
ob_auto_sun = bpy.data.objects.new('AutoSun', light_auto_sun)
scene.collection.objects.link(ob_auto_sun)
ob_auto_sun.rotation_euler = (0.872665, 0.174533, 0.523599)
bpy.context.view_layer.update()
